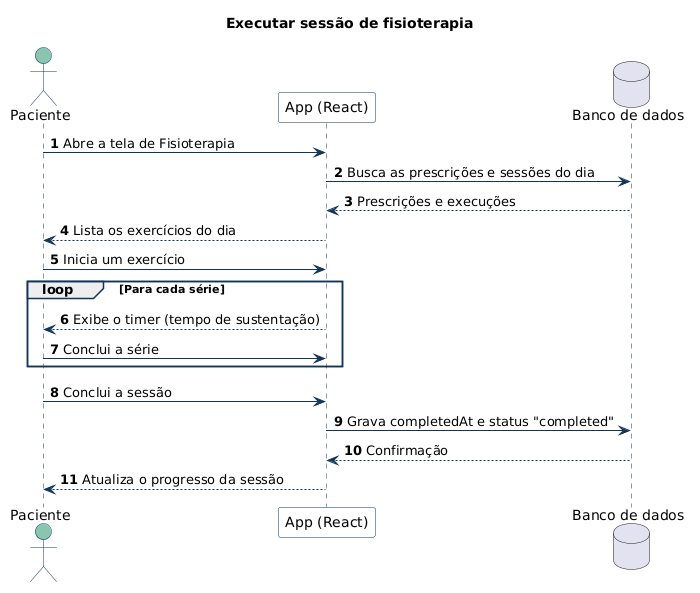

The diagram above was rendered by PlantUML. Its source (embedded in the PNG):
@startuml 03-sessao-fisioterapia
title Executar sessão de fisioterapia
skinparam shadowing false
skinparam defaultFontName Arial
skinparam ArrowColor #103557
skinparam sequence {
  ParticipantBackgroundColor #F8FAFC
  ParticipantBorderColor #103557
  ActorBackgroundColor #88C6B0
  ActorBorderColor #103557
  LifeLineBorderColor #103557
  GroupBorderColor #103557
}
skinparam note {
  BackgroundColor #FEF3C7
  BorderColor #F59E0B
}
autonumber

actor Paciente as U
participant "App (React)" as App
database "Banco de dados" as DB

U -> App : Abre a tela de Fisioterapia
App -> DB : Busca as prescrições e sessões do dia
DB --> App : Prescrições e execuções
App --> U : Lista os exercícios do dia
U -> App : Inicia um exercício
loop Para cada série
  App --> U : Exibe o timer (tempo de sustentação)
  U -> App : Conclui a série
end
U -> App : Conclui a sessão
App -> DB : Grava completedAt e status "completed"
DB --> App : Confirmação
App --> U : Atualiza o progresso da sessão
@enduml